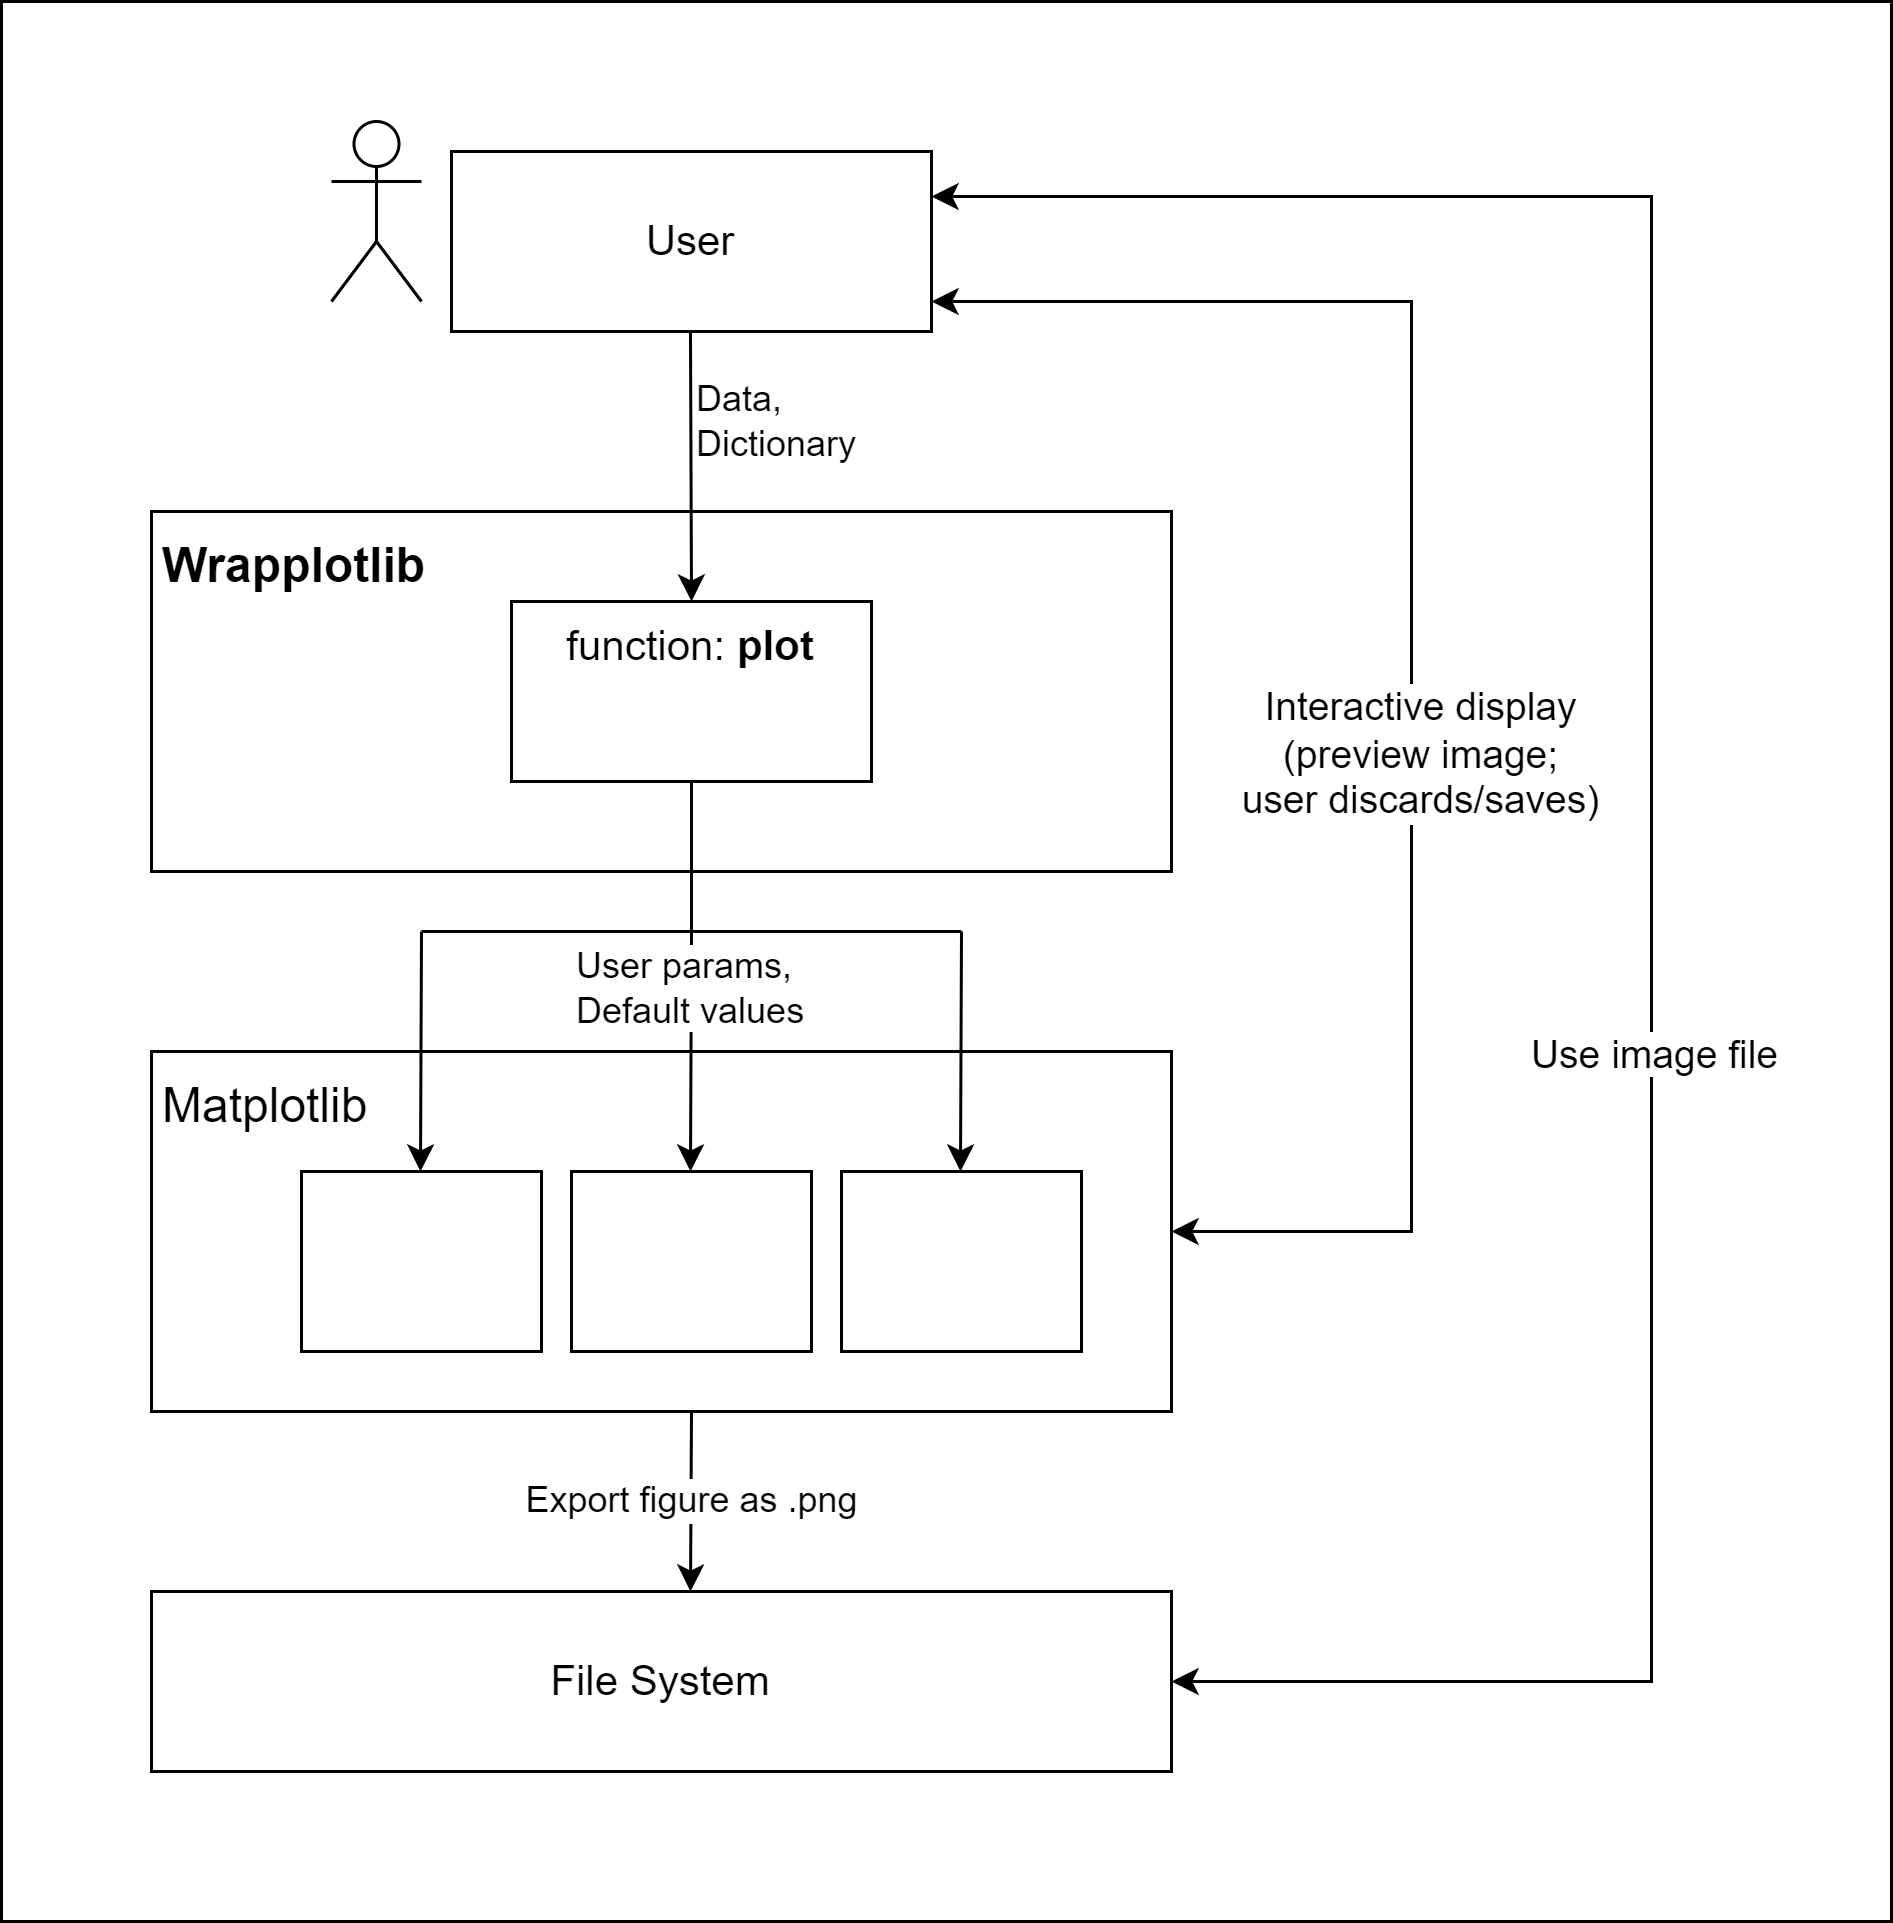

The diagram above was exported from draw.io. Its source (the exported page's mxGraphModel, read from the mxfile embedded in the PNG):
<mxGraphModel dx="870" dy="633" grid="1" gridSize="10" guides="1" tooltips="1" connect="1" arrows="1" fold="1" page="1" pageScale="1" pageWidth="850" pageHeight="1100" background="none" math="0" shadow="0">
  <root>
    <mxCell id="0" />
    <mxCell id="1" parent="0" />
    <mxCell id="ogMvq0isE_d4VfXmIC5o-1" value="" style="rounded=0;whiteSpace=wrap;html=1;" vertex="1" parent="1">
      <mxGeometry x="50" y="160" width="630" height="640" as="geometry" />
    </mxCell>
    <mxCell id="Rk1YKGAkXW6norc6ODAo-1" value="&lt;font style=&quot;font-size: 16px;&quot;&gt;&lt;b style=&quot;font-size: 16px;&quot;&gt;Wrapplotlib&lt;/b&gt;&lt;/font&gt;" style="rounded=0;whiteSpace=wrap;html=1;verticalAlign=top;align=left;spacing=4;fontSize=16;" parent="1" vertex="1">
      <mxGeometry x="100" y="330" width="340" height="120" as="geometry" />
    </mxCell>
    <mxCell id="Rk1YKGAkXW6norc6ODAo-2" value="Matplotlib" style="rounded=0;whiteSpace=wrap;html=1;verticalAlign=top;fontSize=16;fontStyle=0;align=left;labelPosition=center;verticalLabelPosition=middle;horizontal=1;spacing=4;" parent="1" vertex="1">
      <mxGeometry x="100" y="510" width="340" height="120" as="geometry" />
    </mxCell>
    <mxCell id="Rk1YKGAkXW6norc6ODAo-3" value="User" style="rounded=0;whiteSpace=wrap;html=1;fontSize=14;" parent="1" vertex="1">
      <mxGeometry x="200" y="210" width="160" height="60" as="geometry" />
    </mxCell>
    <mxCell id="Rk1YKGAkXW6norc6ODAo-4" value="File System" style="rounded=0;whiteSpace=wrap;html=1;fontSize=14;" parent="1" vertex="1">
      <mxGeometry x="100" y="690" width="340" height="60" as="geometry" />
    </mxCell>
    <mxCell id="Rk1YKGAkXW6norc6ODAo-5" value="" style="endArrow=classic;html=1;rounded=0;exitX=0.25;exitY=1;exitDx=0;exitDy=0;entryX=0.5;entryY=0;entryDx=0;entryDy=0;" parent="1" target="Rk1YKGAkXW6norc6ODAo-9" edge="1">
      <mxGeometry width="50" height="50" relative="1" as="geometry">
        <mxPoint x="279.65999999999985" y="269.9999999999999" as="sourcePoint" />
        <mxPoint x="279.65999999999997" y="320" as="targetPoint" />
      </mxGeometry>
    </mxCell>
    <mxCell id="Rk1YKGAkXW6norc6ODAo-6" value="Data,&lt;br style=&quot;font-size: 12px;&quot;&gt;Dictionary" style="edgeLabel;html=1;align=left;verticalAlign=middle;resizable=0;points=[];fontSize=12;" parent="Rk1YKGAkXW6norc6ODAo-5" connectable="0" vertex="1">
      <mxGeometry x="-0.0944" relative="1" as="geometry">
        <mxPoint y="-11" as="offset" />
      </mxGeometry>
    </mxCell>
    <mxCell id="Rk1YKGAkXW6norc6ODAo-7" value="" style="endArrow=classic;html=1;rounded=0;" parent="1" edge="1">
      <mxGeometry width="50" height="50" relative="1" as="geometry">
        <mxPoint x="280" y="469.9999999999999" as="sourcePoint" />
        <mxPoint x="279.65999999999985" y="550" as="targetPoint" />
      </mxGeometry>
    </mxCell>
    <mxCell id="Rk1YKGAkXW6norc6ODAo-8" value="User params,&lt;br style=&quot;font-size: 12px;&quot;&gt;Default values" style="edgeLabel;html=1;align=left;verticalAlign=middle;resizable=0;points=[];fontSize=12;" parent="Rk1YKGAkXW6norc6ODAo-7" connectable="0" vertex="1">
      <mxGeometry x="-0.0944" relative="1" as="geometry">
        <mxPoint x="-40" y="-17" as="offset" />
      </mxGeometry>
    </mxCell>
    <mxCell id="Rk1YKGAkXW6norc6ODAo-9" value="function: &lt;b&gt;plot&lt;/b&gt;" style="rounded=0;whiteSpace=wrap;html=1;fontSize=14;verticalAlign=top;align=center;" parent="1" vertex="1">
      <mxGeometry x="220" y="360" width="120" height="60" as="geometry" />
    </mxCell>
    <mxCell id="Rk1YKGAkXW6norc6ODAo-10" value="" style="rounded=0;whiteSpace=wrap;html=1;fontSize=14;" parent="1" vertex="1">
      <mxGeometry x="150" y="550" width="80" height="60" as="geometry" />
    </mxCell>
    <mxCell id="Rk1YKGAkXW6norc6ODAo-11" value="" style="rounded=0;whiteSpace=wrap;html=1;fontSize=14;" parent="1" vertex="1">
      <mxGeometry x="240" y="550" width="80" height="60" as="geometry" />
    </mxCell>
    <mxCell id="Rk1YKGAkXW6norc6ODAo-12" value="" style="rounded=0;whiteSpace=wrap;html=1;fontSize=14;" parent="1" vertex="1">
      <mxGeometry x="330" y="550" width="80" height="60" as="geometry" />
    </mxCell>
    <mxCell id="Rk1YKGAkXW6norc6ODAo-13" value="" style="endArrow=none;html=1;rounded=0;fontSize=14;" parent="1" edge="1">
      <mxGeometry width="50" height="50" relative="1" as="geometry">
        <mxPoint x="190" y="469.9999999999999" as="sourcePoint" />
        <mxPoint x="370" y="469.9999999999999" as="targetPoint" />
      </mxGeometry>
    </mxCell>
    <mxCell id="Rk1YKGAkXW6norc6ODAo-14" value="" style="endArrow=classic;startArrow=classic;html=1;rounded=0;fontSize=14;exitX=1;exitY=0.5;exitDx=0;exitDy=0;" parent="1" source="Rk1YKGAkXW6norc6ODAo-2" edge="1">
      <mxGeometry width="50" height="50" relative="1" as="geometry">
        <mxPoint x="580" y="550" as="sourcePoint" />
        <mxPoint x="360" y="259.9999999999999" as="targetPoint" />
        <Array as="points">
          <mxPoint x="520" y="570" />
          <mxPoint x="520" y="260" />
        </Array>
      </mxGeometry>
    </mxCell>
    <mxCell id="Rk1YKGAkXW6norc6ODAo-15" value="Interactive display&lt;br style=&quot;font-size: 13px&quot;&gt;(preview image;&lt;br&gt;user discards/saves)" style="edgeLabel;html=1;align=center;verticalAlign=middle;resizable=0;points=[];fontSize=13;" parent="Rk1YKGAkXW6norc6ODAo-14" connectable="0" vertex="1">
      <mxGeometry x="-0.0949" y="-2" relative="1" as="geometry">
        <mxPoint y="9" as="offset" />
      </mxGeometry>
    </mxCell>
    <mxCell id="Rk1YKGAkXW6norc6ODAo-16" value="" style="endArrow=classic;startArrow=classic;html=1;rounded=0;fontSize=14;exitX=1;exitY=0.5;exitDx=0;exitDy=0;entryX=1;entryY=0.25;entryDx=0;entryDy=0;" parent="1" target="Rk1YKGAkXW6norc6ODAo-3" edge="1">
      <mxGeometry width="50" height="50" relative="1" as="geometry">
        <mxPoint x="440" y="720" as="sourcePoint" />
        <mxPoint x="290" y="220" as="targetPoint" />
        <Array as="points">
          <mxPoint x="600" y="720" />
          <mxPoint x="600" y="225" />
        </Array>
      </mxGeometry>
    </mxCell>
    <mxCell id="Rk1YKGAkXW6norc6ODAo-17" value="" style="endArrow=none;html=1;rounded=0;fontSize=14;entryX=0.5;entryY=1;entryDx=0;entryDy=0;" parent="1" target="Rk1YKGAkXW6norc6ODAo-9" edge="1">
      <mxGeometry width="50" height="50" relative="1" as="geometry">
        <mxPoint x="280" y="469.9999999999999" as="sourcePoint" />
        <mxPoint x="350" y="450" as="targetPoint" />
      </mxGeometry>
    </mxCell>
    <mxCell id="Rk1YKGAkXW6norc6ODAo-18" value="" style="endArrow=classic;html=1;rounded=0;" parent="1" edge="1">
      <mxGeometry width="50" height="50" relative="1" as="geometry">
        <mxPoint x="190" y="469.9999999999999" as="sourcePoint" />
        <mxPoint x="189.65999999999985" y="550" as="targetPoint" />
      </mxGeometry>
    </mxCell>
    <mxCell id="Rk1YKGAkXW6norc6ODAo-19" value="" style="endArrow=classic;html=1;rounded=0;" parent="1" edge="1">
      <mxGeometry width="50" height="50" relative="1" as="geometry">
        <mxPoint x="370" y="469.9999999999999" as="sourcePoint" />
        <mxPoint x="369.65999999999985" y="550" as="targetPoint" />
      </mxGeometry>
    </mxCell>
    <mxCell id="Rk1YKGAkXW6norc6ODAo-20" value="" style="shape=umlActor;verticalLabelPosition=bottom;verticalAlign=top;html=1;outlineConnect=0;fontSize=14;" parent="1" vertex="1">
      <mxGeometry x="160" y="200" width="30" height="60" as="geometry" />
    </mxCell>
    <mxCell id="Rk1YKGAkXW6norc6ODAo-21" value="" style="endArrow=classic;html=1;rounded=0;" parent="1" edge="1">
      <mxGeometry width="50" height="50" relative="1" as="geometry">
        <mxPoint x="280" y="630" as="sourcePoint" />
        <mxPoint x="279.65999999999985" y="690" as="targetPoint" />
      </mxGeometry>
    </mxCell>
    <mxCell id="Rk1YKGAkXW6norc6ODAo-22" value="Export figure as .png" style="edgeLabel;html=1;align=center;verticalAlign=middle;resizable=0;points=[];fontSize=12;" parent="Rk1YKGAkXW6norc6ODAo-21" connectable="0" vertex="1">
      <mxGeometry x="-0.2849" y="-1" relative="1" as="geometry">
        <mxPoint x="1" y="9" as="offset" />
      </mxGeometry>
    </mxCell>
    <mxCell id="Rk1YKGAkXW6norc6ODAo-23" value="Use image file" style="edgeLabel;html=1;align=center;verticalAlign=middle;resizable=0;points=[];fontSize=13;" parent="1" connectable="0" vertex="1">
      <mxGeometry x="600" y="510.0044827586206" as="geometry" />
    </mxCell>
  </root>
</mxGraphModel>